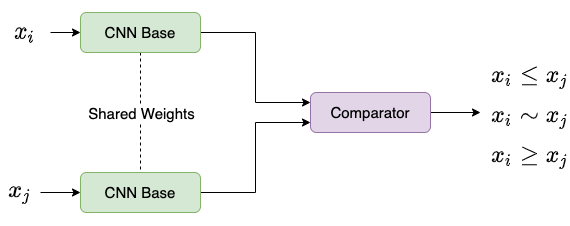

The diagram above was exported from draw.io. Its source (the exported page's mxGraphModel, read from the mxfile embedded in the PNG):
<mxGraphModel dx="1106" dy="791" grid="1" gridSize="10" guides="1" tooltips="1" connect="1" arrows="1" fold="1" page="1" pageScale="1" pageWidth="827" pageHeight="1169" math="1" shadow="0">
  <root>
    <mxCell id="0" />
    <mxCell id="1" parent="0" />
    <mxCell id="j_glhi_h5dnMGuMdQAsF-4" style="edgeStyle=orthogonalEdgeStyle;rounded=0;orthogonalLoop=1;jettySize=auto;html=1;entryX=0;entryY=0.25;entryDx=0;entryDy=0;" edge="1" parent="1" source="j_glhi_h5dnMGuMdQAsF-1" target="j_glhi_h5dnMGuMdQAsF-3">
      <mxGeometry relative="1" as="geometry" />
    </mxCell>
    <mxCell id="j_glhi_h5dnMGuMdQAsF-6" style="edgeStyle=orthogonalEdgeStyle;rounded=0;orthogonalLoop=1;jettySize=auto;html=1;entryX=0.5;entryY=0;entryDx=0;entryDy=0;dashed=1;endArrow=none;endFill=0;" edge="1" parent="1" source="j_glhi_h5dnMGuMdQAsF-1" target="j_glhi_h5dnMGuMdQAsF-2">
      <mxGeometry relative="1" as="geometry" />
    </mxCell>
    <mxCell id="j_glhi_h5dnMGuMdQAsF-7" value="&lt;font style=&quot;font-size: 15px;&quot;&gt;Shared Weights&lt;/font&gt;" style="edgeLabel;html=1;align=center;verticalAlign=middle;resizable=0;points=[];" vertex="1" connectable="0" parent="j_glhi_h5dnMGuMdQAsF-6">
      <mxGeometry relative="1" as="geometry">
        <mxPoint as="offset" />
      </mxGeometry>
    </mxCell>
    <mxCell id="j_glhi_h5dnMGuMdQAsF-1" value="&lt;font style=&quot;font-size: 15px;&quot;&gt;CNN Base&lt;/font&gt;" style="rounded=1;whiteSpace=wrap;html=1;fillColor=#d5e8d4;strokeColor=#82b366;" vertex="1" parent="1">
      <mxGeometry x="160" y="120" width="120" height="40" as="geometry" />
    </mxCell>
    <mxCell id="j_glhi_h5dnMGuMdQAsF-5" style="edgeStyle=orthogonalEdgeStyle;rounded=0;orthogonalLoop=1;jettySize=auto;html=1;entryX=0;entryY=0.75;entryDx=0;entryDy=0;" edge="1" parent="1" source="j_glhi_h5dnMGuMdQAsF-2" target="j_glhi_h5dnMGuMdQAsF-3">
      <mxGeometry relative="1" as="geometry" />
    </mxCell>
    <mxCell id="j_glhi_h5dnMGuMdQAsF-2" value="&lt;span style=&quot;&quot;&gt;&lt;font style=&quot;font-size: 15px;&quot;&gt;CNN Base&lt;/font&gt;&lt;/span&gt;" style="rounded=1;whiteSpace=wrap;html=1;fillColor=#d5e8d4;strokeColor=#82b366;" vertex="1" parent="1">
      <mxGeometry x="160" y="280" width="120" height="40" as="geometry" />
    </mxCell>
    <mxCell id="j_glhi_h5dnMGuMdQAsF-8" style="edgeStyle=orthogonalEdgeStyle;rounded=0;orthogonalLoop=1;jettySize=auto;html=1;fontSize=15;endArrow=classic;endFill=1;" edge="1" parent="1" source="j_glhi_h5dnMGuMdQAsF-3">
      <mxGeometry relative="1" as="geometry">
        <mxPoint x="560" y="220" as="targetPoint" />
      </mxGeometry>
    </mxCell>
    <mxCell id="j_glhi_h5dnMGuMdQAsF-3" value="&lt;font style=&quot;font-size: 15px;&quot;&gt;Comparator&lt;/font&gt;" style="rounded=1;whiteSpace=wrap;html=1;fillColor=#e1d5e7;strokeColor=#9673a6;" vertex="1" parent="1">
      <mxGeometry x="390" y="200" width="120" height="40" as="geometry" />
    </mxCell>
    <mxCell id="j_glhi_h5dnMGuMdQAsF-10" style="edgeStyle=orthogonalEdgeStyle;rounded=0;orthogonalLoop=1;jettySize=auto;html=1;entryX=0;entryY=0.5;entryDx=0;entryDy=0;fontSize=15;endArrow=classic;endFill=1;" edge="1" parent="1" source="j_glhi_h5dnMGuMdQAsF-9" target="j_glhi_h5dnMGuMdQAsF-1">
      <mxGeometry relative="1" as="geometry" />
    </mxCell>
    <mxCell id="j_glhi_h5dnMGuMdQAsF-9" value="&lt;font style=&quot;font-size: 20px;&quot;&gt;$$x_i$$&lt;/font&gt;" style="text;html=1;strokeColor=none;fillColor=none;align=center;verticalAlign=middle;whiteSpace=wrap;rounded=0;fontSize=15;" vertex="1" parent="1">
      <mxGeometry x="80" y="125" width="50" height="30" as="geometry" />
    </mxCell>
    <mxCell id="j_glhi_h5dnMGuMdQAsF-12" style="edgeStyle=orthogonalEdgeStyle;rounded=0;orthogonalLoop=1;jettySize=auto;html=1;entryX=0;entryY=0.5;entryDx=0;entryDy=0;fontSize=20;endArrow=classic;endFill=1;" edge="1" parent="1" source="j_glhi_h5dnMGuMdQAsF-11" target="j_glhi_h5dnMGuMdQAsF-2">
      <mxGeometry relative="1" as="geometry" />
    </mxCell>
    <mxCell id="j_glhi_h5dnMGuMdQAsF-11" value="&lt;font style=&quot;font-size: 20px;&quot;&gt;$$x_j$$&lt;/font&gt;" style="text;html=1;strokeColor=none;fillColor=none;align=center;verticalAlign=middle;whiteSpace=wrap;rounded=0;fontSize=15;" vertex="1" parent="1">
      <mxGeometry x="80" y="285" width="40" height="30" as="geometry" />
    </mxCell>
    <mxCell id="j_glhi_h5dnMGuMdQAsF-13" value="&lt;font style=&quot;font-size: 20px;&quot;&gt;$$x_i \leq x_j$$&lt;/font&gt;" style="text;html=1;strokeColor=none;fillColor=none;align=center;verticalAlign=middle;whiteSpace=wrap;rounded=0;fontSize=15;" vertex="1" parent="1">
      <mxGeometry x="590" y="170" width="40" height="30" as="geometry" />
    </mxCell>
    <mxCell id="j_glhi_h5dnMGuMdQAsF-14" value="&lt;font style=&quot;font-size: 20px;&quot;&gt;$$x_i \sim x_j$$&lt;/font&gt;" style="text;html=1;strokeColor=none;fillColor=none;align=center;verticalAlign=middle;whiteSpace=wrap;rounded=0;fontSize=15;" vertex="1" parent="1">
      <mxGeometry x="590" y="210" width="40" height="30" as="geometry" />
    </mxCell>
    <mxCell id="j_glhi_h5dnMGuMdQAsF-15" value="&lt;font style=&quot;font-size: 20px;&quot;&gt;$$x_i \geq x_j$$&lt;/font&gt;" style="text;html=1;strokeColor=none;fillColor=none;align=center;verticalAlign=middle;whiteSpace=wrap;rounded=0;fontSize=15;" vertex="1" parent="1">
      <mxGeometry x="590" y="250" width="40" height="30" as="geometry" />
    </mxCell>
  </root>
</mxGraphModel>